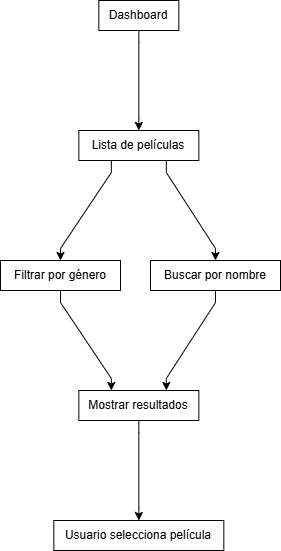

The diagram above was exported from draw.io. Its source (the exported page's mxGraphModel, read from the mxfile embedded in the PNG):
<mxGraphModel dx="2253" dy="1946" grid="1" gridSize="10" guides="1" tooltips="1" connect="1" arrows="1" fold="1" page="1" pageScale="1" pageWidth="827" pageHeight="1169" math="0" shadow="0">
  <root>
    <mxCell id="0" />
    <mxCell id="1" parent="0" />
    <mxCell id="htRH0r_okz4DSG-J-ybj-223" value="Dashboard" style="whiteSpace=wrap;html=1;" vertex="1" parent="1">
      <mxGeometry x="-671.6666666666666" y="-990" width="80" height="30" as="geometry" />
    </mxCell>
    <mxCell id="htRH0r_okz4DSG-J-ybj-224" value="Lista de películas" style="whiteSpace=wrap;html=1;" vertex="1" parent="1">
      <mxGeometry x="-691.6666666666666" y="-860" width="120" height="30" as="geometry" />
    </mxCell>
    <mxCell id="htRH0r_okz4DSG-J-ybj-225" value="" style="noEdgeStyle=1;orthogonal=1;rounded=0;" edge="1" source="htRH0r_okz4DSG-J-ybj-223" target="htRH0r_okz4DSG-J-ybj-224" parent="1">
      <mxGeometry relative="1" as="geometry">
        <Array as="points">
          <mxPoint x="-631.6666666666666" y="-948" />
          <mxPoint x="-631.6666666666666" y="-872" />
        </Array>
      </mxGeometry>
    </mxCell>
    <mxCell id="htRH0r_okz4DSG-J-ybj-226" value="Filtrar por género" style="whiteSpace=wrap;html=1;" vertex="1" parent="1">
      <mxGeometry x="-770" y="-730" width="120" height="30" as="geometry" />
    </mxCell>
    <mxCell id="htRH0r_okz4DSG-J-ybj-227" value="" style="noEdgeStyle=1;orthogonal=1;rounded=0;" edge="1" source="htRH0r_okz4DSG-J-ybj-224" target="htRH0r_okz4DSG-J-ybj-226" parent="1">
      <mxGeometry relative="1" as="geometry">
        <Array as="points">
          <mxPoint x="-659.1666666666666" y="-818" />
          <mxPoint x="-710" y="-742" />
        </Array>
      </mxGeometry>
    </mxCell>
    <mxCell id="htRH0r_okz4DSG-J-ybj-228" value="Buscar por nombre" style="whiteSpace=wrap;html=1;" vertex="1" parent="1">
      <mxGeometry x="-620" y="-730" width="130" height="30" as="geometry" />
    </mxCell>
    <mxCell id="htRH0r_okz4DSG-J-ybj-229" value="" style="noEdgeStyle=1;orthogonal=1;rounded=0;" edge="1" source="htRH0r_okz4DSG-J-ybj-224" target="htRH0r_okz4DSG-J-ybj-228" parent="1">
      <mxGeometry relative="1" as="geometry">
        <Array as="points">
          <mxPoint x="-604.1666666666666" y="-818" />
          <mxPoint x="-555" y="-742" />
        </Array>
      </mxGeometry>
    </mxCell>
    <mxCell id="htRH0r_okz4DSG-J-ybj-230" value="Mostrar resultados" style="whiteSpace=wrap;html=1;" vertex="1" parent="1">
      <mxGeometry x="-691.6666666666666" y="-600" width="120" height="30" as="geometry" />
    </mxCell>
    <mxCell id="htRH0r_okz4DSG-J-ybj-231" value="" style="noEdgeStyle=1;orthogonal=1;rounded=0;" edge="1" source="htRH0r_okz4DSG-J-ybj-226" target="htRH0r_okz4DSG-J-ybj-230" parent="1">
      <mxGeometry relative="1" as="geometry">
        <Array as="points">
          <mxPoint x="-710" y="-688" />
          <mxPoint x="-659.1666666666666" y="-612" />
        </Array>
      </mxGeometry>
    </mxCell>
    <mxCell id="htRH0r_okz4DSG-J-ybj-232" value="" style="noEdgeStyle=1;orthogonal=1;rounded=0;" edge="1" source="htRH0r_okz4DSG-J-ybj-228" target="htRH0r_okz4DSG-J-ybj-230" parent="1">
      <mxGeometry relative="1" as="geometry">
        <Array as="points">
          <mxPoint x="-555" y="-688" />
          <mxPoint x="-604.1666666666666" y="-612" />
        </Array>
      </mxGeometry>
    </mxCell>
    <mxCell id="htRH0r_okz4DSG-J-ybj-233" value="Usuario selecciona película" style="whiteSpace=wrap;html=1;" vertex="1" parent="1">
      <mxGeometry x="-716.6666666666666" y="-470" width="170" height="30" as="geometry" />
    </mxCell>
    <mxCell id="htRH0r_okz4DSG-J-ybj-234" value="" style="noEdgeStyle=1;orthogonal=1;rounded=0;" edge="1" source="htRH0r_okz4DSG-J-ybj-230" target="htRH0r_okz4DSG-J-ybj-233" parent="1">
      <mxGeometry relative="1" as="geometry">
        <Array as="points">
          <mxPoint x="-631.6666666666666" y="-558" />
          <mxPoint x="-631.6666666666666" y="-482" />
        </Array>
      </mxGeometry>
    </mxCell>
  </root>
</mxGraphModel>